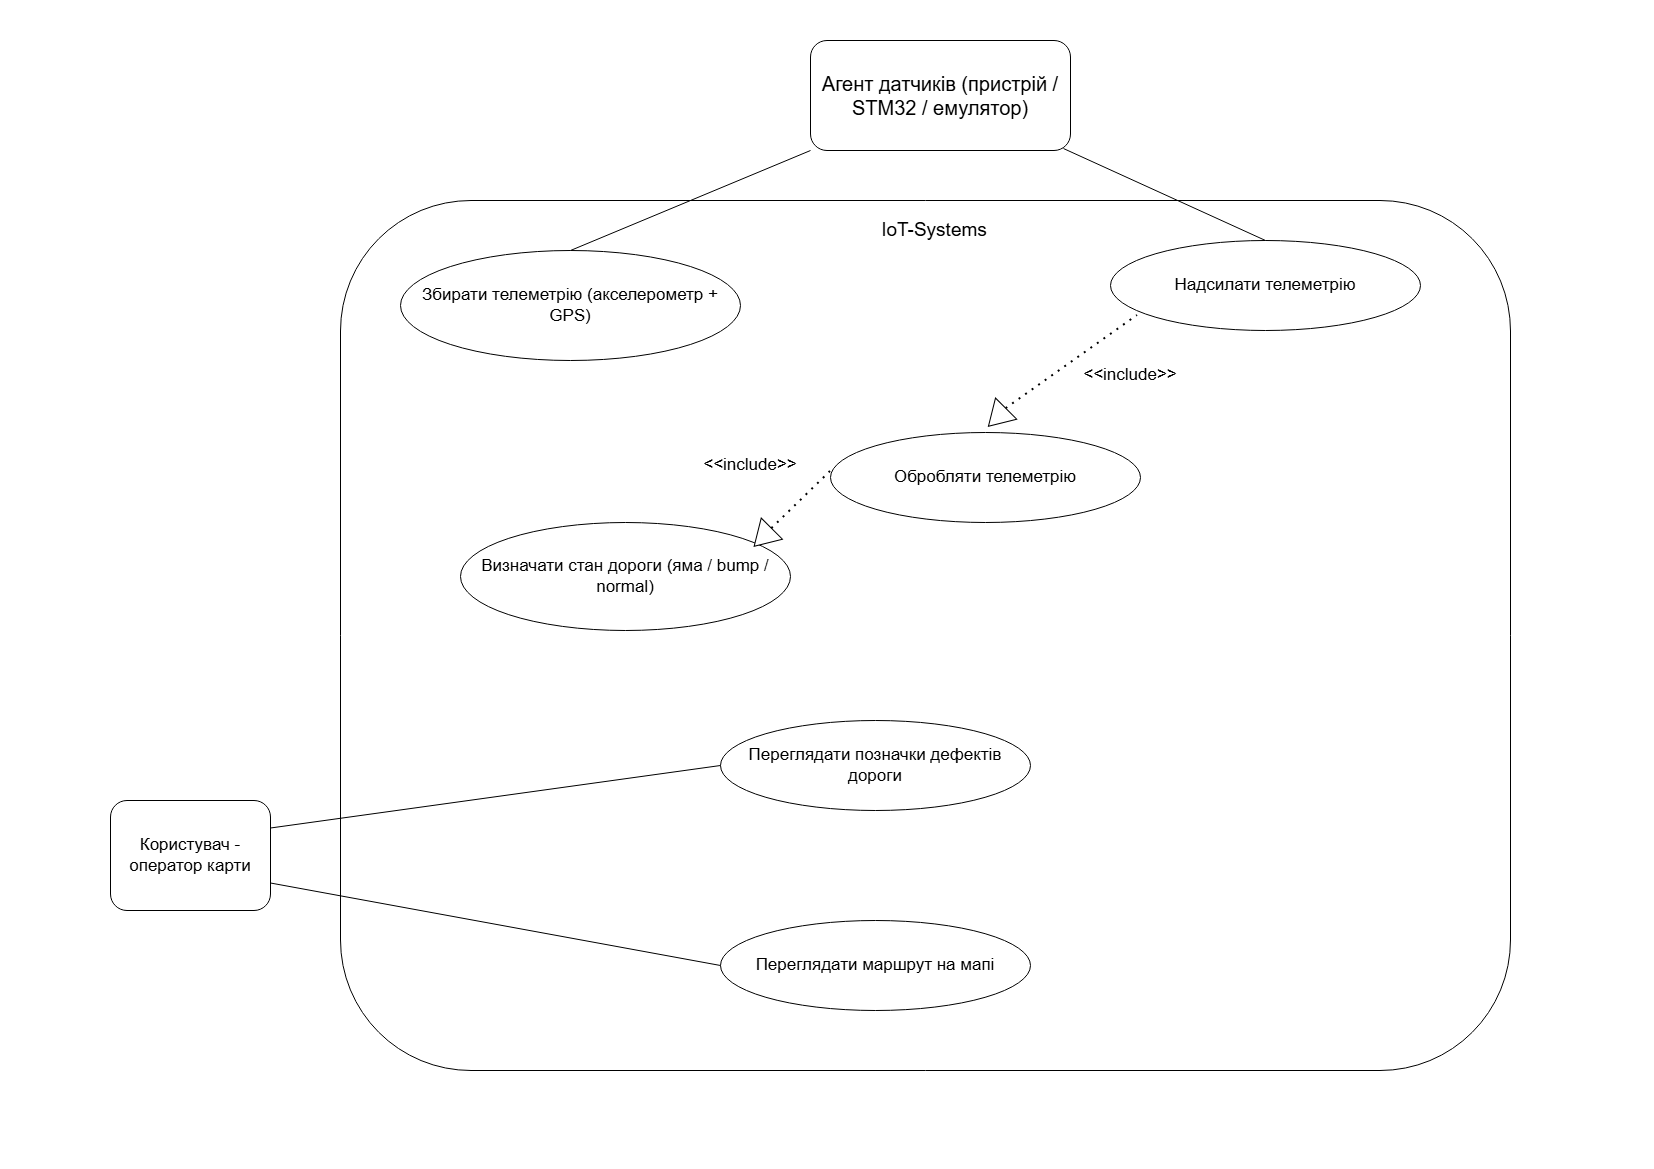

The diagram above was exported from draw.io. Its source (the exported page's mxGraphModel, read from the mxfile embedded in the PNG):
<mxGraphModel dx="2066" dy="1103" grid="1" gridSize="10" guides="1" tooltips="1" connect="1" arrows="1" fold="1" page="1" pageScale="1" pageWidth="827" pageHeight="1169" math="0" shadow="0">
  <root>
    <mxCell id="0" />
    <mxCell id="1" parent="0" />
    <mxCell id="ms8RoOmij1GY3FRpAohl-1" parent="1" style="rounded=1;whiteSpace=wrap;html=1;" value="&lt;font style=&quot;font-size: 20px;&quot;&gt;Агент датчиків (пристрій / STM32 / емулятор)&lt;/font&gt;" vertex="1">
      <mxGeometry height="110" width="260" x="810" y="40" as="geometry" />
    </mxCell>
    <mxCell id="ms8RoOmij1GY3FRpAohl-2" parent="1" style="rounded=1;whiteSpace=wrap;html=1;" value="" vertex="1">
      <mxGeometry height="870" width="1170" x="340" y="200" as="geometry" />
    </mxCell>
    <mxCell id="ms8RoOmij1GY3FRpAohl-4" parent="1" style="text;html=1;whiteSpace=wrap;strokeColor=none;fillColor=none;align=center;verticalAlign=middle;rounded=0;" value="&lt;font style=&quot;font-size: 19px;&quot;&gt;IoT-Systems&lt;/font&gt;" vertex="1">
      <mxGeometry height="40" width="150" x="859.27" y="210" as="geometry" />
    </mxCell>
    <mxCell id="ms8RoOmij1GY3FRpAohl-11" parent="1" style="text;html=1;whiteSpace=wrap;strokeColor=none;fillColor=none;align=center;verticalAlign=middle;rounded=0;" value="&lt;font style=&quot;font-size: 17px;&quot;&gt;&amp;lt;&amp;lt;include&amp;gt;&amp;gt;&lt;/font&gt;" vertex="1">
      <mxGeometry height="30" width="60" x="1100" y="360" as="geometry" />
    </mxCell>
    <mxCell id="ms8RoOmij1GY3FRpAohl-15" parent="1" style="text;html=1;whiteSpace=wrap;strokeColor=none;fillColor=none;align=center;verticalAlign=middle;rounded=0;" value="&lt;font style=&quot;font-size: 17px;&quot;&gt;&amp;lt;&amp;lt;include&amp;gt;&amp;gt;&lt;/font&gt;" vertex="1">
      <mxGeometry height="30" width="60" x="720" y="450" as="geometry" />
    </mxCell>
    <mxCell id="ms8RoOmij1GY3FRpAohl-20" parent="1" style="rounded=1;whiteSpace=wrap;html=1;" value="&lt;font style=&quot;font-size: 17px;&quot;&gt;Користувач - оператор карти&lt;/font&gt;" vertex="1">
      <mxGeometry height="110" width="160" x="110" y="800" as="geometry" />
    </mxCell>
    <mxCell id="ms8RoOmij1GY3FRpAohl-39" parent="1" style="ellipse;whiteSpace=wrap;html=1;" value="&lt;span style=&quot;font-size: 17px;&quot;&gt;Збирати телеметрію (акселерометр + GPS)&lt;/span&gt;" vertex="1">
      <mxGeometry height="110" width="340" x="400" y="250" as="geometry" />
    </mxCell>
    <mxCell id="ms8RoOmij1GY3FRpAohl-40" parent="1" style="ellipse;whiteSpace=wrap;html=1;" value="&lt;span style=&quot;font-size: 17px;&quot;&gt;Надсилати телеметрію&lt;/span&gt;" vertex="1">
      <mxGeometry height="90" width="310" x="1110" y="240" as="geometry" />
    </mxCell>
    <mxCell id="ms8RoOmij1GY3FRpAohl-41" parent="1" style="ellipse;whiteSpace=wrap;html=1;" value="&lt;span style=&quot;font-size: 17px;&quot;&gt;Обробляти телеметрію&lt;/span&gt;" vertex="1">
      <mxGeometry height="90" width="310" x="830" y="432" as="geometry" />
    </mxCell>
    <mxCell id="ms8RoOmij1GY3FRpAohl-42" parent="1" style="ellipse;whiteSpace=wrap;html=1;" value="&lt;span style=&quot;font-size: 17px;&quot;&gt;Визначати стан дороги&amp;nbsp;(яма / bump / normal)&lt;/span&gt;" vertex="1">
      <mxGeometry height="108" width="330" x="460" y="522" as="geometry" />
    </mxCell>
    <mxCell id="ms8RoOmij1GY3FRpAohl-45" parent="1" style="ellipse;whiteSpace=wrap;html=1;" value="&lt;span style=&quot;font-size: 17px;&quot;&gt;Переглядати позначки дефектів дороги&lt;/span&gt;" vertex="1">
      <mxGeometry height="90" width="310" x="720" y="720" as="geometry" />
    </mxCell>
    <mxCell id="ms8RoOmij1GY3FRpAohl-46" parent="1" style="ellipse;whiteSpace=wrap;html=1;" value="&lt;span style=&quot;font-size: 17px;&quot;&gt;Переглядати маршрут на мапі&lt;/span&gt;" vertex="1">
      <mxGeometry height="90" width="310" x="720" y="920" as="geometry" />
    </mxCell>
    <mxCell id="ms8RoOmij1GY3FRpAohl-48" edge="1" parent="1" source="ms8RoOmij1GY3FRpAohl-39" style="endArrow=none;html=1;rounded=0;exitX=0.5;exitY=0;exitDx=0;exitDy=0;entryX=0;entryY=1;entryDx=0;entryDy=0;" target="ms8RoOmij1GY3FRpAohl-1" value="">
      <mxGeometry height="50" relative="1" width="50" as="geometry">
        <mxPoint x="800" y="200" as="sourcePoint" />
        <mxPoint x="850" y="150" as="targetPoint" />
      </mxGeometry>
    </mxCell>
    <mxCell id="ms8RoOmij1GY3FRpAohl-49" edge="1" parent="1" source="ms8RoOmij1GY3FRpAohl-40" style="endArrow=none;html=1;rounded=0;exitX=0.5;exitY=0;exitDx=0;exitDy=0;entryX=0.973;entryY=0.982;entryDx=0;entryDy=0;entryPerimeter=0;" target="ms8RoOmij1GY3FRpAohl-1" value="">
      <mxGeometry height="50" relative="1" width="50" as="geometry">
        <mxPoint x="1290" y="230" as="sourcePoint" />
        <mxPoint x="1100" y="150" as="targetPoint" />
      </mxGeometry>
    </mxCell>
    <mxCell id="ms8RoOmij1GY3FRpAohl-50" edge="1" parent="1" source="ms8RoOmij1GY3FRpAohl-20" style="endArrow=none;html=1;rounded=0;entryX=0;entryY=0.5;entryDx=0;entryDy=0;exitX=1;exitY=0.25;exitDx=0;exitDy=0;" target="ms8RoOmij1GY3FRpAohl-45" value="">
      <mxGeometry height="50" relative="1" width="50" as="geometry">
        <mxPoint x="310" y="827.5" as="sourcePoint" />
        <mxPoint x="430" y="770" as="targetPoint" />
      </mxGeometry>
    </mxCell>
    <mxCell id="ms8RoOmij1GY3FRpAohl-51" edge="1" parent="1" source="ms8RoOmij1GY3FRpAohl-20" style="endArrow=none;html=1;rounded=0;entryX=0;entryY=0.5;entryDx=0;entryDy=0;exitX=1;exitY=0.75;exitDx=0;exitDy=0;" target="ms8RoOmij1GY3FRpAohl-46" value="">
      <mxGeometry height="50" relative="1" width="50" as="geometry">
        <mxPoint x="333.03999999999996" y="892.9499999999998" as="sourcePoint" />
        <mxPoint x="410" y="770" as="targetPoint" />
      </mxGeometry>
    </mxCell>
    <mxCell id="ms8RoOmij1GY3FRpAohl-52" edge="1" parent="1" source="ms8RoOmij1GY3FRpAohl-53" style="endArrow=none;dashed=1;html=1;dashPattern=1 3;strokeWidth=2;rounded=0;exitX=0;exitY=0.5;exitDx=0;exitDy=0;entryX=0.087;entryY=0.833;entryDx=0;entryDy=0;entryPerimeter=0;" target="ms8RoOmij1GY3FRpAohl-40" value="">
      <mxGeometry height="50" relative="1" width="50" as="geometry">
        <mxPoint x="760" y="295" as="sourcePoint" />
        <mxPoint x="1160" y="300" as="targetPoint" />
      </mxGeometry>
    </mxCell>
    <mxCell id="ms8RoOmij1GY3FRpAohl-53" parent="1" style="triangle;whiteSpace=wrap;html=1;rotation=135;" value="" vertex="1">
      <mxGeometry height="30" width="25" x="984.27" y="402" as="geometry" />
    </mxCell>
    <mxCell id="ms8RoOmij1GY3FRpAohl-59" edge="1" parent="1" source="ms8RoOmij1GY3FRpAohl-60" style="endArrow=none;dashed=1;html=1;dashPattern=1 3;strokeWidth=2;rounded=0;exitX=0;exitY=0.5;exitDx=0;exitDy=0;" value="">
      <mxGeometry height="50" relative="1" width="50" as="geometry">
        <mxPoint x="676" y="579" as="sourcePoint" />
        <mxPoint x="830" y="471" as="targetPoint" />
      </mxGeometry>
    </mxCell>
    <mxCell id="ms8RoOmij1GY3FRpAohl-60" parent="1" style="triangle;whiteSpace=wrap;html=1;rotation=135;" value="" vertex="1">
      <mxGeometry height="30" width="25" x="749.9954364826301" y="521.99543648263" as="geometry" />
    </mxCell>
  </root>
</mxGraphModel>